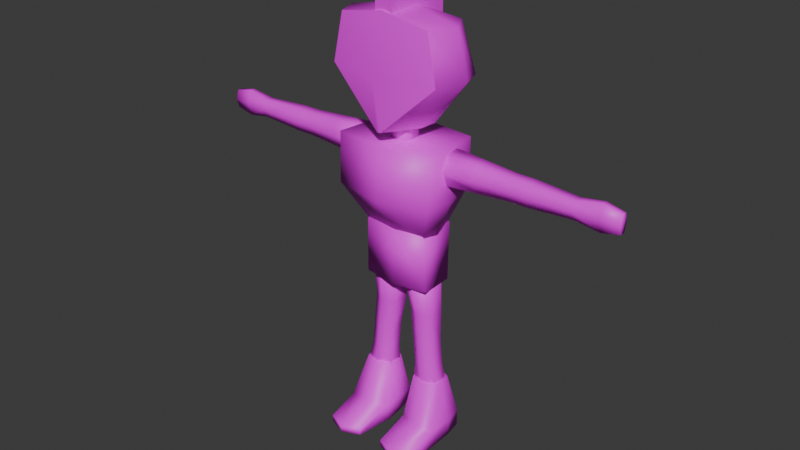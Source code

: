 # Source: korg.blend  (saved by Blender 5.0.119; exported with 4.5.12 LTS)
import bpy
from mathutils import Matrix  # noqa: F401  (used for matrix-valued properties, if any)

bpy.ops.wm.read_factory_settings(use_empty=True)
scene = bpy.context.scene
scene.name = 'Scene'

# ---- collections
col_collection = bpy.data.collections.new('Collection'); scene.collection.children.link(col_collection)

# ---- images (referenced by path relative to the original .blend; pixels are not part of the script)
import os
ASSET_DIR = os.environ.get("B2B_ASSET_DIR", "")  # directory of the original .blend (textures are referenced by path, not embedded)
HERE = os.path.dirname(os.path.abspath(__file__))  # packed textures are extracted next to this script under _unpacked/

def load_image(name, relpath, width, height, colorspace="sRGB"):
    """Load a texture the original file referenced (path relative to the .blend, or extracted next to this script)."""
    p = next((c for c in (os.path.join(HERE, relpath), os.path.join(ASSET_DIR, relpath)) if relpath and os.path.exists(c)), "")
    if p:
        img = bpy.data.images.load(p, check_existing=True)
        img.name = name
    else:  # same state as the original file: an image datablock whose file is absent (Cycles renders it pink)
        img = bpy.data.images.new(name, width, height)
        img.source = "FILE"
        img.filepath = "//" + (relpath or name)
    img.colorspace_settings.name = colorspace
    return img
img_korg_atlus_png = load_image('korg-atlus.png', 'korg-atlus.png', 1024, 1024, 'sRGB')

# ---- materials (node trees are filled in below, after node groups)
mat_material_001 = bpy.data.materials.new('Material.001')

# ---- material node trees
mat_material_001.use_nodes = True; mat_material_001.node_tree.nodes.clear()
_N = mat_material_001.node_tree.nodes; _L = mat_material_001.node_tree.links
n0 = _N.new('ShaderNodeBsdfPrincipled'); n0.name = 'Principled BSDF'; n0.location = (-200, 100)
n1 = _N.new('ShaderNodeOutputMaterial'); n1.name = 'Material Output'; n1.location = (200, 100)
n2 = _N.new('ShaderNodeTexImage'); n2.name = 'Image Texture'; n2.location = (-612, 128)
n2.image = img_korg_atlus_png
_L.new(n0.outputs[0], n1.inputs[0])
_L.new(n2.outputs[0], n0.inputs[0])
n1.is_active_output = True

# ---- world
world_world = bpy.data.worlds.new('World'); scene.world = world_world
world_world.use_nodes = True; world_world.node_tree.nodes.clear()
_N = world_world.node_tree.nodes; _L = world_world.node_tree.links
n0 = _N.new('ShaderNodeOutputWorld'); n0.name = 'World Output'; n0.location = (200, 100)
n1 = _N.new('ShaderNodeBackground'); n1.name = 'Background'; n1.location = (-200, 100)
n1.inputs[0].default_value = (0.05088, 0.05088, 0.05088, 1.0)
_L.new(n1.outputs[0], n0.inputs[0])
n0.is_active_output = True
world_world.color = (0.05088, 0.05088, 0.05088)
world_world.sun_shadow_jitter_overblur = 0.0

# ---- meshes
me_cube = bpy.data.meshes.new('Cube')
me_cube.from_pydata([(0.9204, 0.5857, 5.973), (0.5716, 0.4025, 4.245), (1.032, -0.6106, 5.944), (0.6253, -0.3241, 4.245), (0.0, 0.5384, 4.245), (0.0, -0.7936, 5.967), (0.0, -0.3712, 4.245), (0.0, 0.7512, 5.937), (0.9637, 0.0, 5.937), (0.6896, -0.007098, 4.245), (0.0, -0.007098, 4.245), (0.0, 0.0, 5.937), (0.8672, 0.6298, 5.013), (0.9764, -0.697, 5.007), (0.0, 0.8197, 4.943), (0.0, -0.8533, 4.965), (0.9637, 0.0, 4.943), (0.0, 0.7512, 5.937)], [], [(10, 9, 3, 6), (16, 8, 2, 13), (14, 7, 0, 12), (13, 2, 5, 15), (8, 11, 5, 2), (0, 7, 11, 8), (12, 0, 8, 16), (4, 1, 9, 10), (1, 12, 16, 9), (3, 13, 15, 6), (4, 14, 12, 1), (9, 16, 13, 3)])
me_cube.polygons.foreach_set('use_smooth', [True] * 12)
_uv = me_cube.uv_layers.new(name='UVMap')
_uv.uv.foreach_set('vector', [0.2825, 0.7425, 0.2419, 0.7311, 0.2435, 0.7195, 0.2772, 0.7155, 0.2962, 0.8038, 0.2961, 0.8447, 0.2523, 0.8526, 0.2683, 0.8067, 0.8601, 0.1167, 0.862, 0.2301, 0.7562, 0.2374, 0.7593, 0.1278, 0.2908, 0.7605, 0.2607, 0.8755, 0.1772, 0.8821, 0.1742, 0.7827, 0.7944, 0.744, 0.6833, 0.744, 0.6872, 0.6765, 0.7938, 0.6763, 0.7894, 0.8115, 0.6845, 0.8143, 0.6833, 0.744, 0.7944, 0.744, 0.09633, 0.7591, 0.09224, 0.8186, 0.05783, 0.814, 0.05731, 0.7535, 0.2901, 0.7812, 0.2545, 0.7674, 0.2419, 0.7311, 0.2825, 0.7425, 0.08957, 0.7039, 0.09633, 0.7591, 0.05731, 0.7535, 0.07143, 0.6992, 0.2153, 0.6796, 0.2908, 0.7605, 0.1742, 0.7827, 0.1767, 0.6607, 0.8489, 0.0274, 0.8601, 0.1167, 0.7593, 0.1278, 0.821, 0.03783, 0.2879, 0.7433, 0.2962, 0.8038, 0.2683, 0.8067, 0.2687, 0.7496])
me_cube.materials.append(mat_material_001)
me_cube.use_mirror_vertex_groups = False
me_cube.update()
me_cube_002 = bpy.data.meshes.new('Cube.002')
me_cube_002.from_pydata([(0.8968, -0.1479, 5.297), (0.8968, -0.1479, 5.903), (0.8968, 0.1601, 5.297), (0.8968, 0.1601, 5.903), (3.447, -0.08135, 5.431), (3.447, -0.08135, 5.769), (3.447, 0.09054, 5.431), (3.447, 0.09054, 5.769), (0.8968, 0.0, 5.297), (0.8968, 0.0, 5.903), (3.447, 0.001196, 5.431), (3.447, 0.001196, 5.769), (0.8968, -0.3032, 5.6), (0.8968, 0.3032, 5.6), (3.447, 0.1704, 5.6), (3.447, -0.168, 5.6), (4.271, -0.04556, 5.424), (0.8968, 0.0, 5.6), (2.401, 0.1153, 5.383), (2.401, 0.1153, 5.817), (2.401, -0.1049, 5.383), (2.401, -0.1049, 5.817), (2.401, 0.0008672, 5.817), (2.401, 0.0008672, 5.383), (2.401, -0.2159, 5.6), (2.401, 0.2177, 5.6), (2.582, 0.1153, 5.817), (2.582, -0.1049, 5.383), (2.582, 0.0008672, 5.817), (2.582, 0.2177, 5.6), (2.582, 0.1153, 5.383), (2.582, -0.1049, 5.817), (2.582, 0.0008672, 5.383), (2.582, -0.2159, 5.6), (2.237, 0.1153, 5.383), (2.237, -0.1049, 5.817), (2.237, 0.0008672, 5.383), (2.237, -0.2159, 5.6), (2.237, 0.1153, 5.817), (2.237, -0.1049, 5.383), (2.237, 0.0008672, 5.817), (2.237, 0.2177, 5.6), (3.916, -0.0551, 5.346), (3.916, -0.0551, 5.854), (3.916, 0.06342, 5.346), (3.916, 0.06342, 5.854), (3.916, 0.001817, 5.346), (3.916, 0.001817, 5.854), (3.916, 0.1185, 5.6), (3.916, -0.1148, 5.6), (4.271, -0.04556, 5.776), (4.271, 0.05314, 5.424), (4.271, 0.05314, 5.776), (4.271, 0.001839, 5.424), (4.271, 0.001839, 5.776), (4.271, 0.09899, 5.6), (4.271, -0.09531, 5.6), (4.271, 0.001839, 5.6), (3.916, -0.0551, 5.346), (3.916, -0.0551, 5.854), (3.916, 0.06342, 5.346), (3.916, 0.06342, 5.854), (3.916, 0.001817, 5.346), (3.916, 0.001817, 5.854), (3.916, 0.1185, 5.6), (3.916, -0.1148, 5.6), (1.567, 0.1377, 5.34), (1.567, -0.1264, 5.86), (1.567, 0.0004336, 5.34), (1.567, -0.2596, 5.6), (1.567, 0.1377, 5.86), (1.567, -0.1264, 5.34), (1.567, 0.0004336, 5.86), (1.567, 0.2604, 5.6)], [(64, 60), (62, 60), (63, 59), (65, 58), (58, 62), (61, 63), (61, 64), (59, 65)], [(17, 9, 3, 13), (29, 26, 7, 14), (11, 5, 43, 47), (69, 67, 1, 12), (32, 10, 4, 27), (72, 9, 1, 67), (70, 3, 9, 72), (30, 6, 10, 32), (5, 15, 49, 43), (12, 1, 9, 17), (0, 12, 17, 8), (4, 10, 46, 42), (71, 69, 12, 0), (10, 6, 44, 46), (30, 29, 14, 6), (8, 17, 13, 2), (34, 41, 25, 18), (27, 33, 24, 20), (34, 18, 23, 36), (26, 19, 22, 28), (28, 22, 21, 31), (36, 23, 20, 39), (33, 31, 21, 24), (41, 38, 19, 25), (15, 5, 31, 33), (11, 28, 31, 5), (7, 26, 28, 11), (4, 15, 33, 27), (18, 25, 29, 30), (18, 30, 32, 23), (23, 32, 27, 20), (25, 19, 26, 29), (73, 70, 38, 41), (68, 36, 39, 71), (66, 34, 36, 68), (66, 73, 41, 34), (20, 24, 37, 39), (19, 38, 40, 22), (22, 40, 35, 21), (24, 21, 35, 37), (48, 45, 52, 55), (44, 48, 55, 51), (47, 43, 50, 54), (42, 46, 53, 16), (6, 14, 48, 44), (7, 11, 47, 45), (14, 7, 45, 48), (15, 4, 42, 49), (57, 54, 50, 56), (55, 52, 54, 57), (51, 55, 57, 53), (53, 57, 56, 16), (45, 47, 54, 52), (49, 42, 16, 56), (46, 44, 51, 53), (43, 49, 56, 50), (2, 13, 73, 66), (2, 66, 68, 8), (8, 68, 71, 0), (13, 3, 70, 73), (39, 37, 69, 71), (38, 70, 72, 40), (40, 72, 67, 35), (37, 35, 67, 69)])
me_cube_002.polygons.foreach_set('use_smooth', [True] * 64)
_uv = me_cube_002.uv_layers.new(name='UVMap')
_uv.uv.foreach_set('vector', [0.5, 0.125, 0.625, 0.125, 0.625, 0.25, 0.5, 0.25, 0.7695, 0.5164, 0.7425, 0.5159, 0.7502, 0.408, 0.7713, 0.4084, 0.8897, 0.7451, 0.8918, 0.745, 0.8937, 0.771, 0.8923, 0.7712, 0.7151, 0.8593, 0.7286, 0.8592, 0.727, 0.9269, 0.7113, 0.9271, 0.7637, 0.5177, 0.7649, 0.4095, 0.7767, 0.409, 0.778, 0.5171, 0.7414, 0.8591, 0.742, 0.9268, 0.727, 0.9269, 0.7286, 0.8592, 0.7553, 0.859, 0.7581, 0.9267, 0.742, 0.9268, 0.7414, 0.8591, 0.7483, 0.5182, 0.7521, 0.4101, 0.7649, 0.4095, 0.7637, 0.5177, 0.8918, 0.745, 0.8859, 0.7441, 0.8832, 0.7695, 0.8937, 0.771, 0.5, 0.0, 0.625, 0.0, 0.625, 0.125, 0.5, 0.125, 0.375, 0.0, 0.5, 0.0, 0.5, 0.125, 0.375, 0.125, 0.375, 0.75, 0.375, 0.625, 0.375, 0.625, 0.375, 0.75, 0.7541, 0.8597, 0.7656, 0.8598, 0.7685, 0.9178, 0.7551, 0.9176, 0.375, 0.625, 0.375, 0.5, 0.375, 0.5, 0.375, 0.625, 0.7966, 0.5168, 0.7695, 0.5164, 0.7713, 0.4084, 0.7924, 0.4087, 0.375, 0.125, 0.5, 0.125, 0.5, 0.25, 0.375, 0.25, 0.8724, 0.6787, 0.88, 0.6789, 0.8794, 0.6878, 0.8719, 0.6875, 0.8489, 0.578, 0.8489, 0.5954, 0.8344, 0.5954, 0.8344, 0.578, 0.237, 0.5349, 0.2502, 0.5349, 0.2502, 0.6243, 0.237, 0.6243, 0.8489, 0.6127, 0.8344, 0.6127, 0.8344, 0.6127, 0.8489, 0.6127, 0.8489, 0.6127, 0.8344, 0.6127, 0.8344, 0.6127, 0.8489, 0.6127, 0.237, 0.6243, 0.2502, 0.6243, 0.2502, 0.7137, 0.237, 0.7137, 0.8489, 0.5954, 0.8489, 0.6127, 0.8344, 0.6127, 0.8344, 0.5954, 0.88, 0.6789, 0.8929, 0.6796, 0.8924, 0.6885, 0.8794, 0.6878, 0.7714, 0.4056, 0.7951, 0.4058, 0.7976, 0.5213, 0.7678, 0.5216, 0.7595, 0.4104, 0.7628, 0.5163, 0.744, 0.5159, 0.7449, 0.4101, 0.7754, 0.4107, 0.7832, 0.5167, 0.7628, 0.5163, 0.7595, 0.4104, 0.7506, 0.4083, 0.7714, 0.4056, 0.7678, 0.5216, 0.7417, 0.5226, 0.8719, 0.6875, 0.8794, 0.6878, 0.8789, 0.6976, 0.8713, 0.6971, 0.2502, 0.5349, 0.2651, 0.5354, 0.2647, 0.6243, 0.2502, 0.6243, 0.9196, 0.7643, 0.9198, 0.7541, 0.9191, 0.7531, 0.919, 0.7634, 0.8794, 0.6878, 0.8924, 0.6885, 0.8918, 0.6983, 0.8789, 0.6976, 0.881, 0.6426, 0.8965, 0.6435, 0.8929, 0.6796, 0.88, 0.6789, 0.181, 0.6247, 0.237, 0.6243, 0.237, 0.7137, 0.181, 0.7318, 0.181, 0.5175, 0.237, 0.5349, 0.237, 0.6243, 0.181, 0.6247, 0.8719, 0.6431, 0.881, 0.6426, 0.88, 0.6789, 0.8724, 0.6787, 0.8344, 0.578, 0.8344, 0.5954, 0.8213, 0.5954, 0.8213, 0.578, 0.8344, 0.6127, 0.8213, 0.6127, 0.8213, 0.6127, 0.8344, 0.6127, 0.8344, 0.6127, 0.8213, 0.6127, 0.8213, 0.6127, 0.8344, 0.6127, 0.8344, 0.5954, 0.8344, 0.6127, 0.8213, 0.6127, 0.8213, 0.5954, 0.8772, 0.7704, 0.8908, 0.7714, 0.8862, 0.7906, 0.8766, 0.7899, 0.8667, 0.7689, 0.8772, 0.7704, 0.8766, 0.7899, 0.8694, 0.7886, 0.8923, 0.7712, 0.8937, 0.771, 0.8887, 0.7901, 0.8875, 0.7904, 0.375, 0.75, 0.375, 0.625, 0.375, 0.625, 0.375, 0.75, 0.8714, 0.7439, 0.8774, 0.7448, 0.8772, 0.7704, 0.8667, 0.7689, 0.8875, 0.7453, 0.8897, 0.7451, 0.8923, 0.7712, 0.8908, 0.7714, 0.8774, 0.7448, 0.8875, 0.7453, 0.8908, 0.7714, 0.8772, 0.7704, 0.9319, 0.7034, 0.9227, 0.7046, 0.9185, 0.6787, 0.9325, 0.6778, 0.5, 0.625, 0.625, 0.625, 0.625, 0.75, 0.5, 0.75, 0.8766, 0.7899, 0.8862, 0.7906, 0.8875, 0.7904, 0.8791, 0.7894, 0.375, 0.5, 0.5, 0.5, 0.5, 0.625, 0.375, 0.625, 0.375, 0.625, 0.5, 0.625, 0.5, 0.75, 0.375, 0.75, 0.8908, 0.7714, 0.8923, 0.7712, 0.8875, 0.7904, 0.8862, 0.7906, 0.9325, 0.6778, 0.9185, 0.6787, 0.9233, 0.6591, 0.9329, 0.6582, 0.375, 0.625, 0.375, 0.5, 0.375, 0.5, 0.375, 0.625, 0.9472, 0.6788, 0.9325, 0.6778, 0.9329, 0.6582, 0.9431, 0.6591, 0.7285, 0.9172, 0.7161, 0.9171, 0.7206, 0.8592, 0.7313, 0.8593, 0.7285, 0.9172, 0.7313, 0.8593, 0.7431, 0.8595, 0.7423, 0.9174, 0.7423, 0.9174, 0.7431, 0.8595, 0.7541, 0.8597, 0.7551, 0.9176, 0.7726, 0.9265, 0.7581, 0.9267, 0.7553, 0.859, 0.7677, 0.8589, 0.9188, 0.7727, 0.9307, 0.7719, 0.9299, 0.8104, 0.9156, 0.8109, 0.8929, 0.6796, 0.8965, 0.6435, 0.8998, 0.6442, 0.8957, 0.6799, 0.8213, 0.6127, 0.7677, 0.6162, 0.7677, 0.6162, 0.8213, 0.6127, 0.8213, 0.5954, 0.8213, 0.6127, 0.7677, 0.6162, 0.7677, 0.5954])
me_cube_002.materials.append(mat_material_001)
me_cube_002.update()
me_cube_003 = bpy.data.meshes.new('Cube.003')
me_cube_003.from_pydata([(0.0, 0.6913, 7.231), (1.093, -0.6496, 7.207), (1.137, 0.3635, 7.208), (0.04159, -0.7771, 6.231), (0.9046, -0.6336, 8.132), (0.3701, 0.2758, 6.171), (0.7833, 0.4251, 8.066), (0.0, 0.5165, 6.24), (0.0, 0.5586, 8.067), (0.0, -0.7898, 6.227), (0.0, -0.6697, 8.301), (0.3737, -0.1094, 6.191), (1.123, -0.1262, 8.101), (1.277, -0.03801, 7.202), (0.0, 0.0, 8.32), (0.0, 0.3285, 6.143), (0.0, -0.9345, 7.201), (1.093, -0.6496, 7.207), (0.04159, -0.7771, 6.231), (0.9046, -0.6336, 8.132), (0.0, -0.7898, 6.227), (0.0, -0.6697, 8.301)], [], [(6, 8, 14, 12), (0, 8, 6, 2), (13, 12, 4, 1), (7, 0, 2, 5), (15, 11, 3, 9), (11, 13, 1, 3), (12, 14, 10, 4), (5, 2, 13, 11), (7, 5, 11, 15), (2, 6, 12, 13), (0, 7, 8), (17, 19, 21, 16), (18, 17, 16, 20)])
me_cube_003.polygons.foreach_set('use_smooth', [True] * 13)
_uv = me_cube_003.uv_layers.new(name='UVMap')
_uv.uv.foreach_set('vector', [0.5205, 0.8203, 0.4756, 0.8182, 0.483, 0.788, 0.5466, 0.7941, 0.4575, 0.7775, 0.4531, 0.8277, 0.4088, 0.8296, 0.3885, 0.7768, 0.6177, 0.8605, 0.6123, 0.9721, 0.5844, 0.9761, 0.6085, 0.858, 0.4517, 0.719, 0.4575, 0.7775, 0.3885, 0.7768, 0.426, 0.7149, 0.5168, 0.5567, 0.4989, 0.6103, 0.3442, 0.6352, 0.3366, 0.6326, 0.5024, 0.7316, 0.6177, 0.8605, 0.6085, 0.858, 0.4744, 0.7335, 0.5466, 0.7941, 0.483, 0.788, 0.4915, 0.7499, 0.5411, 0.7631, 0.4444, 0.7137, 0.407, 0.7755, 0.3879, 0.7747, 0.4327, 0.7159, 0.5457, 0.5657, 0.5591, 0.5854, 0.4989, 0.6103, 0.5168, 0.5567, 0.407, 0.7755, 0.4272, 0.8284, 0.3929, 0.8289, 0.3879, 0.7747, 0.5, 0.375, 0.375, 0.375, 0.625, 0.375, 0.6085, 0.858, 0.5844, 0.9761, 0.4691, 0.9977, 0.4691, 0.8574, 0.4744, 0.7335, 0.6085, 0.858, 0.4691, 0.8574, 0.4691, 0.733])
me_cube_003.materials.append(mat_material_001)
me_cube_003.update()
me_cube_004 = bpy.data.meshes.new('Cube.004')
me_cube_004.from_pydata([(0.1736, -0.2733, 5.827), (0.1736, -0.2733, 6.473), (0.1736, 0.073, 5.827), (0.1736, 0.073, 6.473), (0.0, 0.073, 5.827), (0.0, 0.073, 6.473), (0.0, -0.2733, 5.827), (0.0, -0.2733, 6.473)], [], [(4, 5, 3, 2), (2, 3, 1, 0), (4, 2, 0, 6), (3, 5, 7, 1), (0, 1, 7, 6)])
me_cube_004.polygons.foreach_set('use_smooth', [True] * 5)
_uv = me_cube_004.uv_layers.new(name='UVMap')
_uv.uv.foreach_set('vector', [0.9357, 0.4397, 0.9686, 0.4397, 0.9686, 0.4562, 0.9357, 0.4562, 0.9357, 0.4562, 0.9686, 0.4562, 0.9686, 0.4891, 0.9357, 0.4891, 0.9192, 0.4562, 0.9357, 0.4562, 0.9357, 0.4891, 0.9192, 0.4891, 0.9686, 0.4562, 0.9851, 0.4562, 0.9851, 0.4891, 0.9686, 0.4891, 0.9357, 0.4891, 0.9686, 0.4891, 0.9686, 0.5056, 0.9357, 0.5056])
me_cube_004.materials.append(mat_material_001)
me_cube_004.update()
me_circle = bpy.data.meshes.new('Circle')
me_circle.from_pydata([(0.611, 0.5, 0.0), (0.2575, 0.3536, 0.0), (0.1868, 0.0, 0.0), (0.1518, -0.3536, 0.0), (0.611, -0.5, 0.0), (1.035, -0.6112, 0.0), (1.022, 0.0, 0.0), (0.9646, 0.3536, 0.0), (0.611, 0.5, 0.3219), (0.2159, 0.3536, 0.3219), (0.1861, 0.0, 0.3219), (0.2182, -0.3845, 0.2753), (0.611, -0.5, 0.3219), (0.9767, -0.4814, 0.3028), (1.022, 0.0, 0.3219), (0.9646, 0.3536, 0.3219), (0.611, -1.259, 0.0), (0.2575, -1.112, 0.0), (0.9646, -1.112, 0.0), (0.611, -1.259, 0.1312), (0.2575, -1.112, 0.1312), (0.9646, -1.112, 0.1312), (0.3252, 0.2048, 1.15), (0.5713, 0.3068, 1.15), (0.2594, -0.004959, 1.134), (0.3118, -0.1974, 1.148), (0.5615, -0.3008, 1.148), (0.8113, -0.1974, 1.148), (0.8321, -0.004959, 1.134), (0.8173, 0.2048, 1.15)], [], [(1, 0, 7, 6, 5, 4, 3, 2), (9, 10, 24, 22), (5, 6, 14, 13), (5, 13, 21, 18), (1, 2, 10, 9), (6, 7, 15, 14), (11, 3, 17, 20), (2, 3, 11, 10), (17, 16, 19, 20), (16, 18, 21, 19), (3, 4, 16, 17), (12, 11, 20, 19), (4, 5, 18, 16), (13, 12, 19, 21), (0, 1, 9, 8), (7, 0, 8, 15), (22, 24, 25, 26, 27, 28, 29, 23), (14, 15, 29, 28), (12, 13, 27, 26), (10, 11, 25, 24), (8, 9, 22, 23), (15, 8, 23, 29), (13, 14, 28, 27), (11, 12, 26, 25)])
me_circle.polygons.foreach_set('use_smooth', [True] * 24)
_uv = me_circle.uv_layers.new(name='UVMap')
_uv.uv.foreach_set('vector', [0.8559, 0.03603, 0.876, 0.03959, 0.8869, 0.05193, 0.8778, 0.06413, 0.8575, 0.08394, 0.8423, 0.07002, 0.8273, 0.05467, 0.841, 0.04484, 0.3652, 0.038, 0.4004, 0.04425, 0.3999, 0.1227, 0.3792, 0.1237, 0.3448, 0.0205, 0.3936, 0.01918, 0.3942, 0.0436, 0.3556, 0.04466, 0.904, 0.0296, 0.9381, 0.1325, 0.7593, 0.09335, 0.7594, 0.05299, 0.3634, 0.006103, 0.3998, 0.01241, 0.4004, 0.04425, 0.3652, 0.038, 0.3936, 0.01918, 0.4218, 0.01997, 0.4226, 0.04432, 0.3942, 0.0436, 0.7814, 0.09341, 0.7751, 0.05478, 0.8869, 0.03279, 0.8864, 0.04878, 0.3998, 0.01241, 0.4319, 0.01952, 0.432, 0.04784, 0.4004, 0.04425, 0.7567, 0.05154, 0.8373, 0.02791, 0.8374, 0.06171, 0.7568, 0.08348, 0.8373, 0.02791, 0.9264, 0.04869, 0.9263, 0.08086, 0.8374, 0.06171, 0.8273, 0.05467, 0.8423, 0.07002, 0.8149, 0.09472, 0.8046, 0.08103, 0.3432, 0.142, 0.2915, 0.1501, 0.2987, 0.05639, 0.3341, 0.03555, 0.8423, 0.07002, 0.8575, 0.08394, 0.8363, 0.09883, 0.8149, 0.09472, 0.407, 0.1368, 0.3432, 0.142, 0.3341, 0.03555, 0.3935, 0.05995, 0.3928, 0.02034, 0.4288, 0.02294, 0.4313, 0.05657, 0.3929, 0.05553, 0.3625, 0.02559, 0.3928, 0.02034, 0.3929, 0.05553, 0.3638, 0.05777, 0.3867, 0.07105, 0.367, 0.05832, 0.3608, 0.04464, 0.3826, 0.02684, 0.4182, 0.0238, 0.4316, 0.03555, 0.4414, 0.05238, 0.4192, 0.06849, 0.3942, 0.0436, 0.4226, 0.04432, 0.4117, 0.1118, 0.3948, 0.1107, 0.3454, 0.1227, 0.3974, 0.1225, 0.3716, 0.249, 0.3365, 0.2433, 0.4004, 0.04425, 0.432, 0.04784, 0.4144, 0.1253, 0.3999, 0.1227, 0.3929, 0.05553, 0.4313, 0.05657, 0.419, 0.1291, 0.3986, 0.1302, 0.3638, 0.05777, 0.3929, 0.05553, 0.3986, 0.1302, 0.3808, 0.1279, 0.3556, 0.04466, 0.3942, 0.0436, 0.3948, 0.1107, 0.3793, 0.1126, 0.2894, 0.1222, 0.3454, 0.1227, 0.3365, 0.2433, 0.3005, 0.2476])
me_circle.materials.append(mat_material_001)
me_circle.update()
me_cylinder = bpy.data.meshes.new('Cylinder')
me_cylinder.from_pydata([(0.6356, 0.257, 0.2085), (0.3536, 0.3468, 3.289), (0.8582, 0.1285, 0.2085), (0.6539, 0.1734, 3.289), (0.8582, -0.1285, 0.2085), (0.6539, -0.1734, 3.289), (0.6356, -0.257, 0.2085), (0.3536, -0.3468, 3.289), (0.4131, -0.1285, 0.2085), (0.05325, -0.1734, 3.289), (0.4131, 0.1285, 0.2085), (0.05325, 0.1734, 3.289), (0.4946, 0.257, 1.749), (0.7172, 0.1285, 1.749), (0.7172, -0.1285, 1.749), (0.4946, -0.257, 1.749), (0.272, -0.1285, 1.749), (0.272, 0.1285, 1.749), (0.4745, 0.257, 1.968), (0.6971, 0.1285, 1.968), (0.6971, -0.1285, 1.968), (0.4745, -0.257, 1.968), (0.2519, -0.1285, 1.968), (0.2519, 0.1285, 1.968), (0.744, 0.1285, 1.456), (0.744, -0.1285, 1.456), (0.5214, -0.257, 1.456), (0.2988, -0.1285, 1.456), (0.2988, 0.1285, 1.456), (0.5214, 0.257, 1.456), (0.8612, 0.1493, 0.8323), (0.8612, -0.1771, 0.8323), (0.5785, -0.257, 0.8323), (0.2959, -0.1771, 0.8323), (0.2959, 0.1493, 0.8323), (0.5785, 0.3125, 0.8323), (0.4196, 0.2842, 2.567), (0.7129, 0.1149, 2.567), (0.6422, -0.1285, 2.567), (0.4196, -0.257, 2.567), (0.1971, -0.1285, 2.567), (0.1264, 0.1149, 2.567)], [], [(36, 1, 3, 37), (37, 3, 5, 38), (38, 5, 7, 39), (39, 7, 9, 40), (3, 1, 11, 9, 7, 5), (40, 9, 11, 41), (41, 11, 1, 36), (0, 2, 4, 6, 8, 10), (28, 17, 12, 29), (27, 16, 17, 28), (26, 15, 16, 27), (25, 14, 15, 26), (24, 13, 14, 25), (29, 12, 13, 24), (17, 23, 18, 12), (16, 22, 23, 17), (15, 21, 22, 16), (14, 20, 21, 15), (13, 19, 20, 14), (12, 18, 19, 13), (35, 29, 24, 30), (30, 24, 25, 31), (31, 25, 26, 32), (32, 26, 27, 33), (33, 27, 28, 34), (34, 28, 29, 35), (10, 34, 35, 0), (8, 33, 34, 10), (6, 32, 33, 8), (4, 31, 32, 6), (2, 30, 31, 4), (0, 35, 30, 2), (23, 41, 36, 18), (22, 40, 41, 23), (21, 39, 40, 22), (20, 38, 39, 21), (19, 37, 38, 20), (18, 36, 37, 19)])
me_cylinder.polygons.foreach_set('use_smooth', [True] * 38)
_uv = me_cylinder.uv_layers.new(name='UVMap')
_uv.uv.foreach_set('vector', [0.8218, 0.1407, 0.825, 0.175, 0.8144, 0.1745, 0.8077, 0.1409, 0.6806, 0.1688, 0.681, 0.2038, 0.6688, 0.2037, 0.6689, 0.1692, 0.8985, 0.05726, 0.8924, 0.1234, 0.871, 0.123, 0.8771, 0.05528, 0.8771, 0.05528, 0.871, 0.123, 0.8522, 0.1235, 0.858, 0.05773, 0.4578, 0.37, 0.25, 0.49, 0.04215, 0.37, 0.04215, 0.13, 0.25, 0.01, 0.4578, 0.13, 0.8628, 0.1226, 0.8582, 0.1771, 0.843, 0.1739, 0.8447, 0.1215, 0.835, 0.1409, 0.8348, 0.1744, 0.825, 0.175, 0.8218, 0.1407, 0.75, 0.49, 0.9578, 0.37, 0.9578, 0.13, 0.75, 0.01, 0.5422, 0.13, 0.5422, 0.37, 0.827, 0.08736, 0.8283, 0.1017, 0.8179, 0.1007, 0.8165, 0.086, 0.8917, 0.1192, 0.8906, 0.1572, 0.8586, 0.1572, 0.8594, 0.1193, 0.8034, 0.08704, 0.8001, 0.1303, 0.7785, 0.1391, 0.7816, 0.09754, 0.84, 0.09066, 0.8365, 0.1333, 0.8001, 0.1303, 0.8034, 0.08704, 0.6815, 0.1155, 0.6814, 0.1298, 0.6689, 0.1293, 0.669, 0.1148, 0.8165, 0.086, 0.8179, 0.1007, 0.8071, 0.1015, 0.8057, 0.08704, 0.8283, 0.1017, 0.8292, 0.1123, 0.819, 0.1116, 0.8179, 0.1007, 0.8684, 0.05713, 0.8669, 0.07507, 0.8507, 0.07503, 0.8521, 0.05767, 0.8645, 0.0199, 0.862, 0.05211, 0.8406, 0.05976, 0.8429, 0.02876, 0.9009, 0.02296, 0.8983, 0.05474, 0.862, 0.05211, 0.8645, 0.0199, 0.6814, 0.1298, 0.6813, 0.1405, 0.6689, 0.1401, 0.6689, 0.1293, 0.8179, 0.1007, 0.819, 0.1116, 0.8082, 0.1122, 0.8071, 0.1015, 0.8136, 0.05332, 0.8165, 0.086, 0.8057, 0.08704, 0.7996, 0.05539, 0.6827, 0.08313, 0.6815, 0.1155, 0.669, 0.1148, 0.6665, 0.08203, 0.6894, 0.02982, 0.6759, 0.1268, 0.6394, 0.1232, 0.6467, 0.0299, 0.6467, 0.0299, 0.6394, 0.1232, 0.6176, 0.1337, 0.6138, 0.04174, 0.9014, 0.03446, 0.8917, 0.1192, 0.8594, 0.1193, 0.8593, 0.03477, 0.8271, 0.056, 0.827, 0.08736, 0.8165, 0.086, 0.8136, 0.05332, 0.1667, 0.5, 0.1667, 0.6012, -8.941e-08, 0.6012, -8.941e-08, 0.5, 0.3333, 0.5, 0.3333, 0.6012, 0.1667, 0.6012, 0.1667, 0.5, 0.5, 0.5, 0.5, 0.6012, 0.3333, 0.6012, 0.3333, 0.5, 0.6667, 0.5, 0.6667, 0.6012, 0.5, 0.6012, 0.5, 0.5, 0.8333, 0.5, 0.8333, 0.6012, 0.6667, 0.6012, 0.6667, 0.5, 1.0, 0.5, 1.0, 0.6012, 0.8333, 0.6012, 0.8333, 0.5, 0.8292, 0.1123, 0.835, 0.1409, 0.8218, 0.1407, 0.819, 0.1116, 0.8669, 0.07507, 0.8628, 0.1226, 0.8447, 0.1215, 0.8507, 0.07503, 0.5631, 0.3427, 0.5515, 0.4916, 0.5154, 0.4992, 0.5263, 0.3559, 0.6254, 0.3473, 0.6134, 0.4942, 0.5515, 0.4916, 0.5631, 0.3427, 0.6813, 0.1405, 0.6806, 0.1688, 0.6689, 0.1692, 0.6689, 0.1401, 0.819, 0.1116, 0.8218, 0.1407, 0.8077, 0.1409, 0.8082, 0.1122])
me_cylinder.materials.append(mat_material_001)
me_cylinder.update()
me_cube_005 = bpy.data.meshes.new('Cube.005')
me_cube_005.from_pydata([(0.6795, -0.3248, 3.157), (0.6249, -0.3743, 4.282), (0.6612, 0.3445, 3.157), (0.6249, 0.426, 4.292), (0.0, 0.4035, 3.157), (0.0, 0.426, 4.292), (0.0, -0.4458, 3.157), (0.0, -0.3743, 4.282)], [], [(4, 5, 3, 2), (2, 3, 1, 0), (4, 2, 0, 6), (3, 5, 7, 1), (0, 1, 7, 6)])
me_cube_005.polygons.foreach_set('use_smooth', [True] * 5)
_uv = me_cube_005.uv_layers.new(name='UVMap')
_uv.uv.foreach_set('vector', [0.5588, 0.1529, 0.5586, 0.2611, 0.5224, 0.2584, 0.4919, 0.1173, 0.6921, 0.1257, 0.6702, 0.2655, 0.5868, 0.2509, 0.6224, 0.113, 0.8343, 0.06134, 0.8853, 0.06134, 0.8939, 0.1045, 0.8343, 0.1633, 0.625, 0.5, 0.75, 0.5, 0.75, 0.75, 0.621, 0.6619, 0.6724, 0.1228, 0.638, 0.256, 0.5856, 0.2523, 0.5958, 0.1118])
me_cube_005.materials.append(mat_material_001)
me_cube_005.update()
me_cube_006 = bpy.data.meshes.new('Cube.006')
me_cube_006.from_pydata([(-0.1676, -0.1467, 8.203), (-0.1676, -0.1467, 8.539), (-0.1676, 0.5632, 8.029), (-0.1676, 0.5632, 8.364), (0.1676, -0.1467, 8.203), (0.1676, -0.1467, 8.539), (0.1676, 0.5632, 8.029), (0.1676, 0.5632, 8.364), (-0.1676, -0.6439, 8.203), (-0.1676, -0.6439, 8.539), (0.1676, -0.6439, 8.539), (0.1676, -0.6439, 8.203), (-0.1676, 0.709, 8.283), (-0.1676, 0.709, 7.948), (0.1676, 0.709, 7.948), (0.1676, 0.709, 8.283), (0.1518, 0.6239, 7.319), (-0.1834, 0.6239, 7.319), (0.1518, 0.7671, 7.234), (-0.1834, 0.7671, 7.234)], [], [(0, 1, 3, 2), (3, 7, 15, 12), (6, 7, 5, 4), (4, 5, 10, 11), (2, 6, 4, 0), (7, 3, 1, 5), (11, 10, 9, 8), (1, 0, 8, 9), (0, 4, 11, 8), (5, 1, 9, 10), (13, 12, 15, 14), (2, 3, 12, 13), (7, 6, 14, 15), (14, 6, 16, 18), (16, 17, 19, 18), (13, 14, 18, 19), (6, 2, 17, 16), (2, 13, 19, 17)])
_uv = me_cube_006.uv_layers.new(name='UVMap')
_uv.uv.foreach_set('vector', [0.0745, 0.4191, 0.005213, 0.433, 0.01081, 0.2835, 0.08022, 0.2704, 0.1021, 0.204, 0.1526, 0.204, 0.1526, 0.2259, 0.1021, 0.2259, 0.08149, 0.3894, 0.02544, 0.3932, 0.007325, 0.2787, 0.06681, 0.279, 0.07973, 0.3697, 0.01314, 0.3766, 0.01332, 0.2792, 0.08133, 0.2759, 0.125, 0.5, 0.375, 0.5, 0.375, 0.75, 0.125, 0.75, 0.1526, 0.204, 0.1021, 0.204, 0.1021, 0.09708, 0.1526, 0.09708, 0.1474, 0.1564, 0.1474, 0.2138, 0.09001, 0.2138, 0.09001, 0.1564, 0.008114, 0.3091, 0.07048, 0.3102, 0.07002, 0.3991, 0.007854, 0.3985, 0.125, 0.75, 0.375, 0.75, 0.375, 0.75, 0.125, 0.75, 0.1526, 0.09708, 0.1021, 0.09708, 0.1021, 0.02221, 0.1526, 0.02221, 0.2294, 0.1691, 0.2294, 0.2328, 0.1657, 0.2328, 0.1657, 0.1691, 0.04828, 0.3258, 0.04761, 0.3776, 0.02574, 0.3653, 0.02652, 0.3135, 0.02543, 0.3619, 0.0451, 0.314, 0.06902, 0.3115, 0.05007, 0.3592, 0.04714, 0.3817, 0.0265, 0.3941, 0.03039, 0.2935, 0.04948, 0.2815, 0.06506, 0.1438, 0.1396, 0.1359, 0.1437, 0.1671, 0.06817, 0.1751, 0.2294, 0.1691, 0.1657, 0.1691, 0.1687, 0.03334, 0.2324, 0.03334, 0.375, 0.5, 0.125, 0.5, 0.125, 0.5, 0.375, 0.5, 0.05994, 0.3845, 0.03661, 0.3714, 0.02891, 0.2552, 0.0516, 0.2689])
me_cube_006.materials.append(mat_material_001)
me_cube_006.update()

# ---- objects
ob_body = bpy.data.objects.new('body', me_cube)
ob_arms = bpy.data.objects.new('arms', me_cube_002)
ob_head = bpy.data.objects.new('head', me_cube_003)
ob_neck = bpy.data.objects.new('neck', me_cube_004)
ob_foot = bpy.data.objects.new('foot', me_circle)
ob_leg = bpy.data.objects.new('leg', me_cylinder)
ob_waist = bpy.data.objects.new('waist', me_cube_005)
ob_hair = bpy.data.objects.new('hair', me_cube_006)

# ---- transforms, parenting, visibility, modifiers, constraints
ob_body.location = (0.0, 0.0, 0.0)
ob_body.lock_rotations_4d = False
ob_body.empty_display_type = 'ARROWS'
ob_body.lineart.crease_threshold = 0.0
_m = ob_body.modifiers.new('Mirror', 'MIRROR')
_m.use_clip = True
ob_arms.location = (0.0, 0.0, 0.0)
_m = ob_arms.modifiers.new('Mirror', 'MIRROR')
ob_head.location = (0.0, 0.0, 0.0)
_m = ob_head.modifiers.new('Mirror', 'MIRROR')
_m.use_clip = True
ob_neck.location = (0.0, 0.0, 0.0)
_m = ob_neck.modifiers.new('Mirror', 'MIRROR')
_m.use_clip = True
ob_foot.location = (0.0, 0.0, 0.0)
_m = ob_foot.modifiers.new('Mirror', 'MIRROR')
ob_leg.location = (0.0, 0.0, 0.0)
_m = ob_leg.modifiers.new('Mirror', 'MIRROR')
ob_waist.location = (0.0, 0.0, 0.0)
_m = ob_waist.modifiers.new('Mirror', 'MIRROR')
_m.use_clip = True
ob_hair.location = (0.0, 0.0, 0.0)

# ---- collection membership
col_collection.objects.link(ob_body)
col_collection.objects.link(ob_arms)
col_collection.objects.link(ob_head)
col_collection.objects.link(ob_neck)
col_collection.objects.link(ob_foot)
col_collection.objects.link(ob_leg)
col_collection.objects.link(ob_waist)
col_collection.objects.link(ob_hair)

# ---- scene / render settings (as saved in the file)
scene.frame_start = 1; scene.frame_end = 250; scene.frame_set(1)
scene.render.engine = 'BLENDER_EEVEE_NEXT'
scene.render.bake_bias = 0.0
scene.render.bake_samples = 0
scene.cycles.sampling_pattern = 'TABULATED_SOBOL'
scene.eevee.use_volume_custom_range = False
bpy.context.view_layer.update()

# ---- added for rendering (the .blend has no active camera and no usable light): camera, sun
cam_auto = bpy.data.cameras.new('AutoCamera')
cam_auto.lens = 50.0
cam_auto.sensor_width = 36.0
cam_auto.clip_end = 1000.0
ob_auto_camera = bpy.data.objects.new('AutoCamera', cam_auto)
scene.collection.objects.link(ob_auto_camera)
ob_auto_camera.location = (11.339, -13.8262, 13.3404)
ob_auto_camera.rotation_euler = (1.09748, -7.21219e-08, 0.694738)
scene.camera = ob_auto_camera
light_auto_sun = bpy.data.lights.new('AutoSun', 'SUN')
light_auto_sun.energy = 3.0
light_auto_sun.angle = 0.0523599
ob_auto_sun = bpy.data.objects.new('AutoSun', light_auto_sun)
scene.collection.objects.link(ob_auto_sun)
ob_auto_sun.rotation_euler = (0.872665, 0.174533, 0.523599)
bpy.context.view_layer.update()
